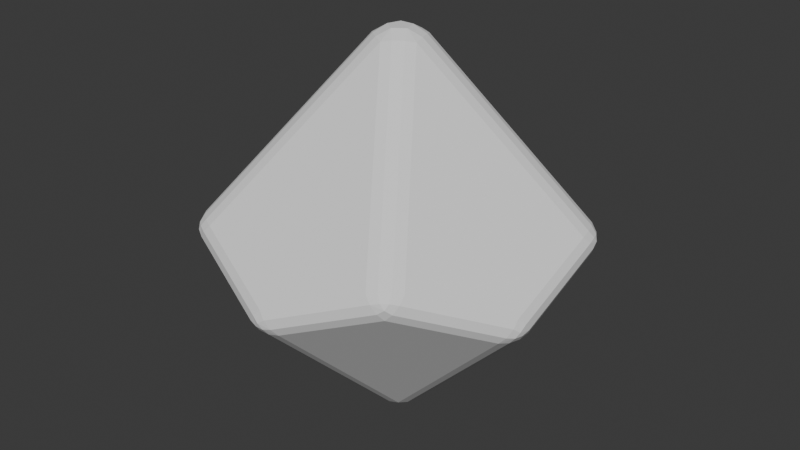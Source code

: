 # Source: d10.blend  (saved by Blender 4.0.36; exported with 4.5.12 LTS)
import bpy
from mathutils import Matrix  # noqa: F401  (used for matrix-valued properties, if any)

bpy.ops.wm.read_factory_settings(use_empty=True)
scene = bpy.context.scene
scene.name = 'Scene'

# ---- collections
col_collection = bpy.data.collections.new('Collection'); scene.collection.children.link(col_collection)

# ---- materials (node trees are filled in below, after node groups)
mat_material_001 = bpy.data.materials.new('Material.001')
mat_material_001.use_transparent_shadow = False

# ---- material node trees

# ---- world
world_world = bpy.data.worlds.new('World'); scene.world = world_world
world_world.use_nodes = True; world_world.node_tree.nodes.clear()
_N = world_world.node_tree.nodes; _L = world_world.node_tree.links
n0 = _N.new('ShaderNodeOutputWorld'); n0.name = 'World Output'; n0.location = (300, 300)
n1 = _N.new('ShaderNodeBackground'); n1.name = 'Background'; n1.location = (10, 300)
n1.inputs[0].default_value = (0.05088, 0.05088, 0.05088, 1.0)
_L.new(n1.outputs[0], n0.inputs[0])
n0.is_active_output = True
world_world.color = (0.05088, 0.05088, 0.05088)
world_world.use_sun_shadow = False
world_world.sun_shadow_jitter_overblur = 0.0

# ---- meshes
me_cone_007 = bpy.data.meshes.new('Cone.007')
me_cone_007.from_pydata([(0.0, 0.0, 1.0), (0.0, 0.0, -1.0), (0.5257, 0.7236, -0.1056), (0.8507, 0.2764, 0.1056), (0.0, 0.8944, 0.1056), (0.5257, -0.7236, 0.1056), (0.8507, -0.2764, -0.1056), (-0.5257, -0.7236, 0.1056), (0.0, -0.8944, -0.1056), (-0.8507, -0.2764, -0.1056), (-0.8507, 0.2764, 0.1056), (-0.5257, 0.7236, -0.1056)], [], [(4, 0, 3, 2), (3, 0, 5, 6), (5, 0, 7, 8), (7, 0, 10, 9), (11, 10, 0, 4), (1, 6, 5, 8), (6, 1, 2, 3), (2, 1, 11, 4), (11, 1, 9, 10), (9, 1, 8, 7)])
me_cone_007.polygons.foreach_set('material_index', [0, 0, 0, 0, 0, 31216, 31216, 31216, 31216, 31216])
_uv = me_cone_007.uv_layers.new(name='UVMap')
_uv.uv.foreach_set('vector', [1.0, 0.4137, 0.8374, 0.666, 0.7531, 0.378, 0.8858, 0.3321, 0.7531, 0.378, 0.8374, 0.666, 0.5644, 0.5413, 0.6166, 0.4109, 0.5644, 0.5413, 0.8374, 0.666, 0.5644, 0.7908, 0.5, 0.666, 0.5644, 0.7908, 0.8374, 0.666, 0.7531, 0.9541, 0.6166, 0.9212, 0.8858, 1.0, 0.7531, 0.9541, 0.8374, 0.666, 1.0, 0.9184, 0.1626, 0.334, 0.2469, 0.622, 0.1142, 0.6679, 5.457e-08, 0.5863, 0.2469, 0.622, 0.1626, 0.334, 0.4356, 0.4587, 0.3834, 0.5891, 0.4356, 0.4587, 0.1626, 0.334, 0.4356, 0.2092, 0.5, 0.334, 0.4356, 0.2092, 0.1626, 0.334, 0.2469, 0.04591, 0.3834, 0.07884, 0.2469, 0.04591, 0.1626, 0.334, 4.691e-09, 0.08165, 0.1142, -2.41e-10])
me_cone_007.materials.append(mat_material_001)
me_cone_007.update()

# ---- objects
ob_dicemesh = bpy.data.objects.new('DiceMesh', me_cone_007)

# ---- transforms, parenting, visibility, modifiers, constraints
ob_dicemesh.location = (0.0, 0.0, 0.0)
ob_dicemesh.scale = (1.57, 1.57, 1.57)
_m = ob_dicemesh.modifiers.new('Bevel', 'BEVEL')
_m.width = 0.08
_m.width_pct = 0.08
_m.segments = 3

# ---- collection membership
col_collection.objects.link(ob_dicemesh)

# ---- scene / render settings (as saved in the file)
scene.frame_start = 1; scene.frame_end = 250; scene.frame_set(0)
scene.render.engine = 'BLENDER_EEVEE_NEXT'
scene.cycles.sampling_pattern = 'TABULATED_SOBOL'
bpy.context.view_layer.update()

# ---- added for rendering (the .blend has no active camera and no usable light): camera, sun
cam_auto = bpy.data.cameras.new('AutoCamera')
cam_auto.lens = 50.0
cam_auto.sensor_width = 36.0
cam_auto.clip_end = 1000.0
ob_auto_camera = bpy.data.objects.new('AutoCamera', cam_auto)
scene.collection.objects.link(ob_auto_camera)
ob_auto_camera.location = (4.29708, -5.1565, 3.43766)
ob_auto_camera.rotation_euler = (1.09748, -7.21219e-08, 0.694738)
scene.camera = ob_auto_camera
light_auto_sun = bpy.data.lights.new('AutoSun', 'SUN')
light_auto_sun.energy = 3.0
light_auto_sun.angle = 0.0523599
ob_auto_sun = bpy.data.objects.new('AutoSun', light_auto_sun)
scene.collection.objects.link(ob_auto_sun)
ob_auto_sun.rotation_euler = (0.872665, 0.174533, 0.523599)
bpy.context.view_layer.update()
